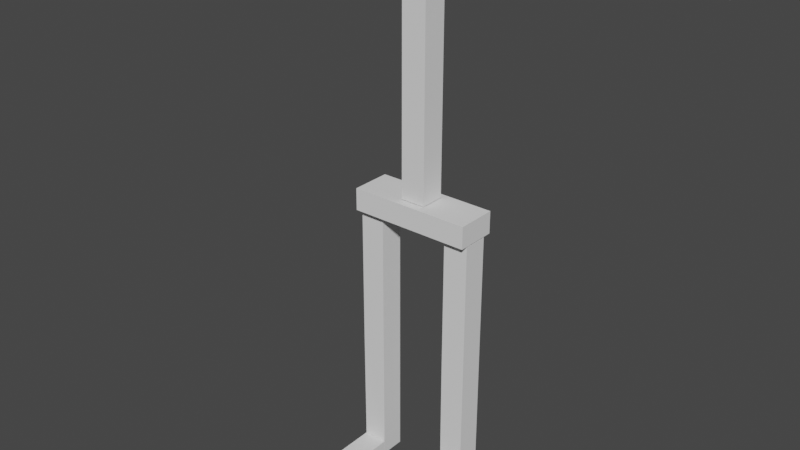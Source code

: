# Source: skeleton.blend  (saved by Blender 2.83.19; exported with 4.5.12 LTS)
import bpy
from mathutils import Matrix  # noqa: F401  (used for matrix-valued properties, if any)

bpy.ops.wm.read_factory_settings(use_empty=True)
scene = bpy.context.scene
scene.name = 'Scene'

# ---- collections
col_skeleton = bpy.data.collections.new('skeleton'); scene.collection.children.link(col_skeleton)

# ---- world
world_world = bpy.data.worlds.new('World'); scene.world = world_world
world_world.use_nodes = True; world_world.node_tree.nodes.clear()
_N = world_world.node_tree.nodes; _L = world_world.node_tree.links
n0 = _N.new('ShaderNodeOutputWorld'); n0.name = 'World Output'; n0.location = (300, 300)
n1 = _N.new('ShaderNodeBackground'); n1.name = 'Background'; n1.location = (10, 300)
n1.inputs[0].default_value = (0.05088, 0.05088, 0.05088, 1.0)
_L.new(n1.outputs[0], n0.inputs[0])
n0.is_active_output = True
world_world.color = (0.05088, 0.05088, 0.05088)
world_world.use_sun_shadow = False
world_world.sun_shadow_jitter_overblur = 0.0

# ---- meshes
me_cube_004 = bpy.data.meshes.new('Cube.004')
me_cube_004.from_pydata([(-0.1291, -0.1224, 2.99), (-0.1291, -0.1224, 5.288), (-0.1291, 0.1224, 2.99), (-0.1291, 0.1224, 5.288), (0.1157, -0.1224, 2.99), (0.1157, -0.1224, 5.288), (0.1157, 0.1224, 2.99), (0.1157, 0.1224, 5.288), (0.5998, 0.1984, 2.981), (0.5998, 0.1984, 2.763), (0.5998, -0.1984, 2.981), (0.5998, -0.1984, 2.763), (-0.5998, 0.1984, 2.981), (-0.5998, 0.1984, 2.763), (-0.5998, -0.1984, 2.981), (-0.5998, -0.1984, 2.763), (0.3497, -0.1224, 2.753), (0.3497, 0.1224, 2.753), (0.5945, -0.1224, 2.753), (0.5945, 0.1224, 1.392), (0.5945, 0.1224, 2.753), (0.3497, -0.1224, 1.377), (0.3497, 0.1224, 0.05943), (0.3497, 0.1224, 1.377), (0.5945, -0.1224, 1.377), (0.5945, 0.1224, 0.05943), (0.3574, -0.6487, 0.06835), (0.3574, -0.6487, 0.2071), (0.3574, -0.1253, 0.06835), (0.3574, -0.1253, 0.2071), (0.5936, -0.6487, 0.06835), (0.5936, -0.6487, 0.2071), (0.5936, -0.1253, 0.06835), (0.5936, -0.1253, 0.2071), (-0.5981, -0.1224, 2.753), (-0.5981, 0.1224, 1.392), (-0.5981, 0.1224, 2.753), (-0.3533, -0.1224, 2.753), (-0.3533, 0.1224, 2.753), (-0.5981, -0.1224, 1.377), (-0.5981, 0.1224, 0.05943), (-0.3533, -0.1224, 0.05943), (-0.3533, -0.1224, 1.377), (-0.3533, 0.1224, 0.05943), (-0.3533, 0.1224, 1.377), (-0.5904, -0.6487, 0.06835), (-0.5904, -0.6487, 0.2071), (-0.5904, -0.1253, 0.06835), (-0.5904, -0.1253, 0.2071), (-0.3541, -0.6487, 0.06835), (-0.3541, -0.6487, 0.2071), (-0.3541, -0.1253, 0.2071), (1.456, 0.1984, 5.299), (1.456, -0.1984, 5.517), (0.82, 0.1984, 5.517), (0.82, 0.1984, 5.299), (0.82, -0.1984, 5.299), (2.667, 0.1984, 5.517), (2.667, 0.1984, 5.299), (2.667, -0.1984, 5.517), (2.667, -0.1984, 5.299), (1.468, 0.1984, 5.517), (1.468, -0.1984, 5.299), (0.8061, -0.1984, 5.514), (-0.8061, -0.1984, 5.514), (-1.454, -0.1984, 5.299), (-1.454, -0.1984, 5.517), (-0.8177, 0.1984, 5.299), (-0.8177, 0.1984, 5.517), (-0.8177, -0.1984, 5.299), (-2.665, 0.1984, 5.299), (-2.665, 0.1984, 5.517), (-2.665, -0.1984, 5.299), (-2.665, -0.1984, 5.517), (-1.465, 0.1984, 5.299), (-1.465, 0.1984, 5.517)], [], [(0, 1, 3, 2), (2, 3, 7, 6), (6, 7, 5, 4), (4, 5, 1, 0), (2, 6, 4, 0), (7, 3, 1, 5), (8, 12, 14, 10), (11, 10, 14, 15), (15, 14, 12, 13), (13, 9, 11, 15), (9, 8, 10, 11), (13, 12, 8, 9), (21, 16, 17, 23), (23, 17, 20, 19), (19, 20, 18, 24), (24, 18, 16, 21), (23, 19, 24, 21), (20, 17, 16, 18), (28, 21, 23, 22), (22, 23, 19, 25), (25, 19, 24, 32), (32, 24, 21, 28), (22, 25, 32, 28), (26, 27, 29, 28), (28, 29, 33, 32), (32, 33, 31, 30), (30, 31, 27, 26), (28, 32, 30, 26), (33, 29, 27, 31), (39, 34, 36, 35), (35, 36, 38, 44), (44, 38, 37, 42), (42, 37, 34, 39), (35, 44, 42, 39), (38, 36, 34, 37), (47, 39, 35, 40), (40, 35, 44, 43), (43, 44, 42, 41), (41, 42, 39, 47), (40, 43, 41, 47), (45, 46, 48, 47), (47, 48, 51, 41), (41, 51, 50, 49), (49, 50, 46, 45), (47, 41, 49, 45), (51, 48, 46, 50), (61, 54, 63, 53), (62, 53, 63, 56), (56, 63, 54, 55), (55, 52, 62, 56), (52, 61, 53, 62), (55, 54, 61, 52), (57, 61, 53, 59), (60, 59, 53, 62), (52, 58, 60, 62), (58, 57, 59, 60), (52, 61, 57, 58), (54, 68, 64, 63), (56, 63, 64, 69), (69, 64, 68, 67), (67, 55, 56, 69), (67, 68, 54, 55), (74, 67, 69, 65), (66, 65, 69, 64), (68, 75, 66, 64), (75, 74, 65, 66), (68, 67, 74, 75), (70, 74, 65, 72), (73, 72, 65, 66), (75, 71, 73, 66), (71, 70, 72, 73), (75, 74, 70, 71)])
me_cube_004.polygons.foreach_set('material_index', [0, 0, 0, 0, 0, 0, 0, 0, 0, 0, 0, 0, 0, 0, 0, 0, 0, 0, 0, 0, 0, 0, 0, 0, 0, 0, 0, 0, 0, 0, 0, 0, 0, 0, 0, 0, 0, 0, 0, 0, 0, 0, 0, 0, 0, 0, 1, 1, 1, 1, 1, 1, 2, 2, 2, 2, 2, 3, 3, 3, 3, 3, 4, 4, 4, 4, 4, 5, 5, 5, 5, 5])
_uv = me_cube_004.uv_layers.new(name='UVMap')
_uv.uv.foreach_set('vector', [0.375, 0.0, 0.625, 0.0, 0.625, 0.25, 0.375, 0.25, 0.375, 0.25, 0.625, 0.25, 0.625, 0.5, 0.375, 0.5, 0.375, 0.5, 0.625, 0.5, 0.625, 0.75, 0.375, 0.75, 0.375, 0.75, 0.625, 0.75, 0.625, 1.0, 0.375, 1.0, 0.125, 0.5, 0.375, 0.5, 0.375, 0.75, 0.125, 0.75, 0.625, 0.5, 0.875, 0.5, 0.875, 0.75, 0.625, 0.75, 0.625, 0.5, 0.875, 0.5, 0.875, 0.75, 0.625, 0.75, 0.375, 0.75, 0.625, 0.75, 0.625, 1.0, 0.375, 1.0, 0.375, 0.0, 0.625, 0.0, 0.625, 0.25, 0.375, 0.25, 0.125, 0.5, 0.375, 0.5, 0.375, 0.75, 0.125, 0.75, 0.375, 0.5, 0.625, 0.5, 0.625, 0.75, 0.375, 0.75, 0.375, 0.25, 0.625, 0.25, 0.625, 0.5, 0.375, 0.5, 0.375, 0.0, 0.625, 0.0, 0.625, 0.25, 0.375, 0.25, 0.375, 0.25, 0.625, 0.25, 0.625, 0.5, 0.375, 0.5, 0.375, 0.5, 0.625, 0.5, 0.625, 0.75, 0.375, 0.75, 0.375, 0.75, 0.625, 0.75, 0.625, 1.0, 0.375, 1.0, 0.125, 0.5, 0.375, 0.5, 0.375, 0.75, 0.125, 0.75, 0.625, 0.5, 0.875, 0.5, 0.875, 0.75, 0.625, 0.75, 0.375, 0.0, 0.625, 0.0, 0.625, 0.25, 0.375, 0.25, 0.375, 0.25, 0.625, 0.25, 0.625, 0.5, 0.375, 0.5, 0.375, 0.5, 0.625, 0.5, 0.625, 0.75, 0.375, 0.75, 0.375, 0.75, 0.625, 0.75, 0.625, 1.0, 0.375, 1.0, 0.125, 0.5, 0.375, 0.5, 0.375, 0.75, 0.125, 0.75, 0.375, 0.0, 0.625, 0.0, 0.625, 0.25, 0.375, 0.25, 0.375, 0.25, 0.625, 0.25, 0.625, 0.5, 0.375, 0.5, 0.375, 0.5, 0.625, 0.5, 0.625, 0.75, 0.375, 0.75, 0.375, 0.75, 0.625, 0.75, 0.625, 1.0, 0.375, 1.0, 0.125, 0.5, 0.375, 0.5, 0.375, 0.75, 0.125, 0.75, 0.625, 0.5, 0.875, 0.5, 0.875, 0.75, 0.625, 0.75, 0.375, 0.0, 0.625, 0.0, 0.625, 0.25, 0.375, 0.25, 0.375, 0.25, 0.625, 0.25, 0.625, 0.5, 0.375, 0.5, 0.375, 0.5, 0.625, 0.5, 0.625, 0.75, 0.375, 0.75, 0.375, 0.75, 0.625, 0.75, 0.625, 1.0, 0.375, 1.0, 0.125, 0.5, 0.375, 0.5, 0.375, 0.75, 0.125, 0.75, 0.625, 0.5, 0.875, 0.5, 0.875, 0.75, 0.625, 0.75, 0.375, 0.0, 0.625, 0.0, 0.625, 0.25, 0.375, 0.25, 0.375, 0.25, 0.625, 0.25, 0.625, 0.5, 0.375, 0.5, 0.375, 0.5, 0.625, 0.5, 0.625, 0.75, 0.375, 0.75, 0.375, 0.75, 0.625, 0.75, 0.625, 1.0, 0.375, 1.0, 0.125, 0.5, 0.375, 0.5, 0.375, 0.75, 0.125, 0.75, 0.375, 0.0, 0.625, 0.0, 0.625, 0.25, 0.375, 0.25, 0.375, 0.25, 0.625, 0.25, 0.625, 0.5, 0.375, 0.5, 0.375, 0.5, 0.625, 0.5, 0.625, 0.75, 0.375, 0.75, 0.375, 0.75, 0.625, 0.75, 0.625, 1.0, 0.375, 1.0, 0.125, 0.5, 0.375, 0.5, 0.375, 0.75, 0.125, 0.75, 0.625, 0.5, 0.875, 0.5, 0.875, 0.75, 0.625, 0.75, 0.625, 0.5, 0.875, 0.5, 0.875, 0.75, 0.625, 0.75, 0.375, 0.75, 0.625, 0.75, 0.625, 1.0, 0.375, 1.0, 0.375, 0.0, 0.625, 0.0, 0.625, 0.25, 0.375, 0.25, 0.125, 0.5, 0.375, 0.5, 0.375, 0.75, 0.125, 0.75, 0.375, 0.5, 0.625, 0.5, 0.625, 0.75, 0.375, 0.75, 0.375, 0.25, 0.625, 0.25, 0.625, 0.5, 0.375, 0.5, 0.625, 0.5, 0.875, 0.5, 0.875, 0.75, 0.625, 0.75, 0.375, 0.75, 0.625, 0.75, 0.625, 1.0, 0.375, 1.0, 0.125, 0.5, 0.375, 0.5, 0.375, 0.75, 0.125, 0.75, 0.375, 0.5, 0.625, 0.5, 0.625, 0.75, 0.375, 0.75, 0.375, 0.25, 0.625, 0.25, 0.625, 0.5, 0.375, 0.5, 0.625, 0.5, 0.875, 0.5, 0.875, 0.75, 0.625, 0.75, 0.375, 0.75, 0.625, 0.75, 0.625, 1.0, 0.375, 1.0, 0.375, 0.0, 0.625, 0.0, 0.625, 0.25, 0.375, 0.25, 0.125, 0.5, 0.375, 0.5, 0.375, 0.75, 0.125, 0.75, 0.375, 0.25, 0.625, 0.25, 0.625, 0.5, 0.375, 0.5, 0.625, 0.5, 0.875, 0.5, 0.875, 0.75, 0.625, 0.75, 0.375, 0.75, 0.625, 0.75, 0.625, 1.0, 0.375, 1.0, 0.125, 0.5, 0.375, 0.5, 0.375, 0.75, 0.125, 0.75, 0.375, 0.5, 0.625, 0.5, 0.625, 0.75, 0.375, 0.75, 0.375, 0.25, 0.625, 0.25, 0.625, 0.5, 0.375, 0.5, 0.625, 0.5, 0.875, 0.5, 0.875, 0.75, 0.625, 0.75, 0.375, 0.75, 0.625, 0.75, 0.625, 1.0, 0.375, 1.0, 0.125, 0.5, 0.375, 0.5, 0.375, 0.75, 0.125, 0.75, 0.375, 0.5, 0.625, 0.5, 0.625, 0.75, 0.375, 0.75, 0.375, 0.25, 0.625, 0.25, 0.625, 0.5, 0.375, 0.5])
me_cube_004.materials.append(None)
me_cube_004.materials.append(None)
me_cube_004.materials.append(None)
me_cube_004.materials.append(None)
me_cube_004.materials.append(None)
me_cube_004.materials.append(None)
me_cube_004.use_remesh_fix_poles = True
me_cube_004.use_remesh_preserve_attributes = False
me_cube_004.use_mirror_vertex_groups = False
me_cube_004.update()
arm_armature = bpy.data.armatures.new('Armature')  # bones are not reproduced

# ---- objects
ob_cube_004 = bpy.data.objects.new('Cube.004', me_cube_004)
ob_armature = bpy.data.objects.new('Armature', arm_armature)

# ---- transforms, parenting, visibility, modifiers, constraints
ob_cube_004.parent = ob_armature
ob_cube_004.location = (0.0, 0.0, 0.0)
ob_cube_004.lineart.crease_threshold = 0.0
_vg = ob_cube_004.vertex_groups.new(name='Bone')
_vg = ob_cube_004.vertex_groups.new(name='Bone.001')
_vg.add([0, 1, 2, 3, 4, 5, 6, 7], 1.0, 'REPLACE')
_vg = ob_cube_004.vertex_groups.new(name='Bone.004.L')
for _i, _w in zip([63], [0.9867]): _vg.add([_i], _w, 'REPLACE')
_vg = ob_cube_004.vertex_groups.new(name='Bone.005.L')
_vg.add([52, 53, 54, 55, 56], 1.0, 'REPLACE')
_vg = ob_cube_004.vertex_groups.new(name='Bone.007.L')
_vg.add([57, 58, 59, 60, 61, 62], 1.0, 'REPLACE')
_vg = ob_cube_004.vertex_groups.new(name='Bone.004.R')
for _i, _w in zip([64], [0.9893]): _vg.add([_i], _w, 'REPLACE')
_vg = ob_cube_004.vertex_groups.new(name='Bone.005.R')
_vg.add([65, 66, 67, 68, 69], 1.0, 'REPLACE')
_vg = ob_cube_004.vertex_groups.new(name='Bone.007.R')
_vg.add([70, 71, 72, 73, 74, 75], 1.0, 'REPLACE')
_vg = ob_cube_004.vertex_groups.new(name='Bone.002.L')
for _i, _w in zip([8, 9, 10, 11, 12, 14, 16, 17, 18, 19, 20], [0.9734, 0.9776, 0.9712, 0.9763, 0.007646, 0.003284, 1.0, 1.0, 1.0, 1.0, 1.0]): _vg.add([_i], _w, 'REPLACE')
_vg = ob_cube_004.vertex_groups.new(name='Bone.003.L')
for _i, _w in zip([21, 22, 23, 24, 25], [0.9909, 0.4676, 0.9947, 0.9916, 0.469]): _vg.add([_i], _w, 'REPLACE')
_vg = ob_cube_004.vertex_groups.new(name='Bone.003.L.001')
for _i, _w in zip([22, 25, 26, 27, 28, 29, 30, 31, 32, 33], [0.5324, 0.531, 1.0, 1.0, 1.0, 1.0, 1.0, 1.0, 1.0, 1.0]): _vg.add([_i], _w, 'REPLACE')
_vg = ob_cube_004.vertex_groups.new(name='Bone.002.R')
for _i, _w in zip([8, 10, 12, 13, 14, 15, 34, 35, 36, 37, 38], [0.003284, 0.007646, 0.9712, 0.9763, 0.9734, 0.9776, 1.0, 1.0, 1.0, 1.0, 1.0]): _vg.add([_i], _w, 'REPLACE')
_vg = ob_cube_004.vertex_groups.new(name='Bone.003.R')
for _i, _w in zip([39, 40, 41, 42, 43, 44], [0.9902, 0.4652, 0.05524, 0.992, 0.4701, 0.9943]): _vg.add([_i], _w, 'REPLACE')
_vg = ob_cube_004.vertex_groups.new(name='Bone.003.R.001')
for _i, _w in zip([40, 41, 43, 45, 46, 47, 48, 49, 50, 51], [0.5348, 0.9448, 0.5299, 1.0, 1.0, 1.0, 1.0, 1.0, 1.0, 1.0]): _vg.add([_i], _w, 'REPLACE')
_m = ob_cube_004.modifiers.new('Armature', 'ARMATURE')
_m.object = ob_armature
ob_armature.location = (0.0, 0.0, 0.0)
ob_armature.show_in_front = True
ob_armature.lineart.crease_threshold = 0.0

# ---- collection membership
col_skeleton.objects.link(ob_cube_004)
col_skeleton.objects.link(ob_armature)

# ---- scene / render settings (as saved in the file)
scene.frame_start = 1; scene.frame_end = 30; scene.frame_set(0)
scene.render.engine = 'BLENDER_EEVEE_NEXT'
scene.cycles.use_denoising = False
scene.cycles.samples = 128
scene.cycles.sampling_pattern = 'TABULATED_SOBOL'
scene.cycles.use_adaptive_sampling = False
scene.cycles.use_light_tree = False
scene.view_settings.view_transform = 'Filmic'
bpy.context.view_layer.update()

# ---- added for rendering (the .blend has no active camera and no usable light): camera, sun
cam_auto = bpy.data.cameras.new('AutoCamera')
cam_auto.lens = 50.0
cam_auto.sensor_width = 36.0
cam_auto.clip_end = 1000.0
ob_auto_camera = bpy.data.objects.new('AutoCamera', cam_auto)
scene.collection.objects.link(ob_auto_camera)
ob_auto_camera.location = (5.5139, -6.91942, 7.25722)
ob_auto_camera.rotation_euler = (1.09748, -7.21219e-08, 0.694738)
scene.camera = ob_auto_camera
light_auto_sun = bpy.data.lights.new('AutoSun', 'SUN')
light_auto_sun.energy = 3.0
light_auto_sun.angle = 0.0523599
ob_auto_sun = bpy.data.objects.new('AutoSun', light_auto_sun)
scene.collection.objects.link(ob_auto_sun)
ob_auto_sun.rotation_euler = (0.872665, 0.174533, 0.523599)
bpy.context.view_layer.update()
